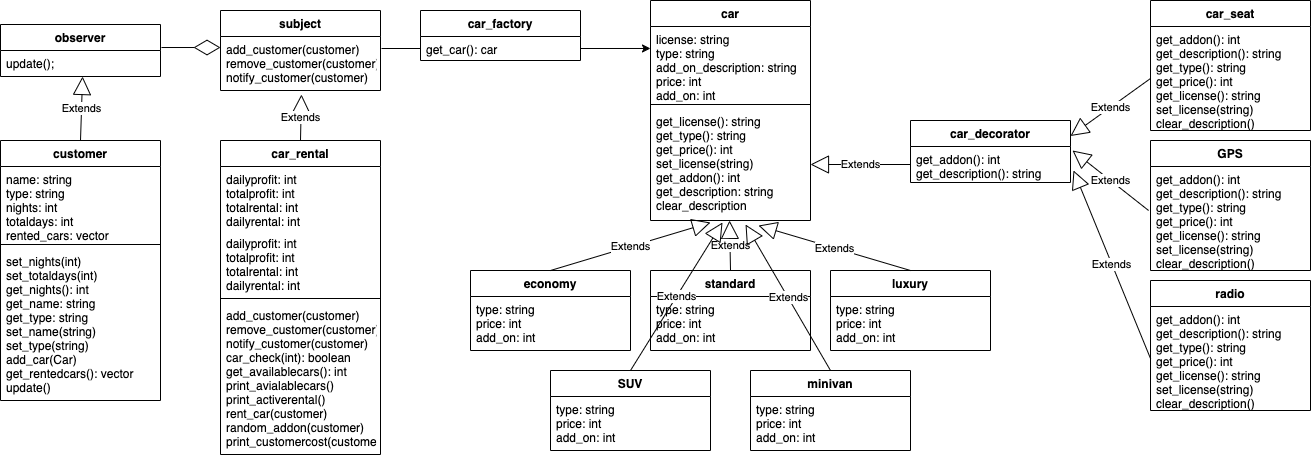

The diagram above was exported from draw.io. Its source (the exported page's mxGraphModel, read from the mxfile embedded in the PNG):
<mxGraphModel dx="1628" dy="491" grid="1" gridSize="10" guides="1" tooltips="1" connect="1" arrows="1" fold="1" page="1" pageScale="1" pageWidth="850" pageHeight="1100" math="0" shadow="0">
  <root>
    <mxCell id="0" />
    <mxCell id="1" parent="0" />
    <mxCell id="Ngz1B_NqexmWfuf9G83f-6" value="car" style="swimlane;fontStyle=1;align=center;verticalAlign=top;childLayout=stackLayout;horizontal=1;startSize=26;horizontalStack=0;resizeParent=1;resizeParentMax=0;resizeLast=0;collapsible=1;marginBottom=0;" parent="1" vertex="1">
      <mxGeometry x="190" y="10" width="160" height="220" as="geometry" />
    </mxCell>
    <mxCell id="Ngz1B_NqexmWfuf9G83f-7" value="license: string&#10;type: string&#10;add_on_description: string&#10;price: int&#10;add_on: int&#10;&#10;" style="text;strokeColor=none;fillColor=none;align=left;verticalAlign=top;spacingLeft=4;spacingRight=4;overflow=hidden;rotatable=0;points=[[0,0.5],[1,0.5]];portConstraint=eastwest;" parent="Ngz1B_NqexmWfuf9G83f-6" vertex="1">
      <mxGeometry y="26" width="160" height="74" as="geometry" />
    </mxCell>
    <mxCell id="Ngz1B_NqexmWfuf9G83f-8" value="" style="line;strokeWidth=1;fillColor=none;align=left;verticalAlign=middle;spacingTop=-1;spacingLeft=3;spacingRight=3;rotatable=0;labelPosition=right;points=[];portConstraint=eastwest;" parent="Ngz1B_NqexmWfuf9G83f-6" vertex="1">
      <mxGeometry y="100" width="160" height="8" as="geometry" />
    </mxCell>
    <mxCell id="Ngz1B_NqexmWfuf9G83f-9" value="get_license(): string&#10;get_type(): string&#10;get_price(): int&#10;set_license(string)&#10;get_addon(): int&#10;get_description: string&#10;clear_description" style="text;strokeColor=none;fillColor=none;align=left;verticalAlign=top;spacingLeft=4;spacingRight=4;overflow=hidden;rotatable=0;points=[[0,0.5],[1,0.5]];portConstraint=eastwest;" parent="Ngz1B_NqexmWfuf9G83f-6" vertex="1">
      <mxGeometry y="108" width="160" height="112" as="geometry" />
    </mxCell>
    <mxCell id="Ngz1B_NqexmWfuf9G83f-10" value="economy" style="swimlane;fontStyle=1;align=center;verticalAlign=top;childLayout=stackLayout;horizontal=1;startSize=26;horizontalStack=0;resizeParent=1;resizeParentMax=0;resizeLast=0;collapsible=1;marginBottom=0;" parent="1" vertex="1">
      <mxGeometry x="10" y="280" width="160" height="80" as="geometry" />
    </mxCell>
    <mxCell id="Ngz1B_NqexmWfuf9G83f-11" value="type: string&#10;price: int&#10;add_on: int" style="text;strokeColor=none;fillColor=none;align=left;verticalAlign=top;spacingLeft=4;spacingRight=4;overflow=hidden;rotatable=0;points=[[0,0.5],[1,0.5]];portConstraint=eastwest;" parent="Ngz1B_NqexmWfuf9G83f-10" vertex="1">
      <mxGeometry y="26" width="160" height="54" as="geometry" />
    </mxCell>
    <mxCell id="Ngz1B_NqexmWfuf9G83f-14" value="Extends" style="endArrow=block;endSize=16;endFill=0;html=1;exitX=0.5;exitY=0;exitDx=0;exitDy=0;" parent="1" source="Ngz1B_NqexmWfuf9G83f-10" edge="1">
      <mxGeometry width="160" relative="1" as="geometry">
        <mxPoint x="40" y="250" as="sourcePoint" />
        <mxPoint x="250" y="232" as="targetPoint" />
      </mxGeometry>
    </mxCell>
    <mxCell id="Ngz1B_NqexmWfuf9G83f-23" value="standard" style="swimlane;fontStyle=1;align=center;verticalAlign=top;childLayout=stackLayout;horizontal=1;startSize=26;horizontalStack=0;resizeParent=1;resizeParentMax=0;resizeLast=0;collapsible=1;marginBottom=0;" parent="1" vertex="1">
      <mxGeometry x="190" y="280" width="160" height="80" as="geometry" />
    </mxCell>
    <mxCell id="Ngz1B_NqexmWfuf9G83f-24" value="type: string&#10;price: int&#10;add_on: int" style="text;strokeColor=none;fillColor=none;align=left;verticalAlign=top;spacingLeft=4;spacingRight=4;overflow=hidden;rotatable=0;points=[[0,0.5],[1,0.5]];portConstraint=eastwest;" parent="Ngz1B_NqexmWfuf9G83f-23" vertex="1">
      <mxGeometry y="26" width="160" height="54" as="geometry" />
    </mxCell>
    <mxCell id="Ngz1B_NqexmWfuf9G83f-27" value="Extends" style="endArrow=block;endSize=16;endFill=0;html=1;exitX=0.5;exitY=0;exitDx=0;exitDy=0;entryX=0.494;entryY=1;entryDx=0;entryDy=0;entryPerimeter=0;" parent="1" source="Ngz1B_NqexmWfuf9G83f-23" target="Ngz1B_NqexmWfuf9G83f-9" edge="1">
      <mxGeometry width="160" relative="1" as="geometry">
        <mxPoint x="130" y="210" as="sourcePoint" />
        <mxPoint x="274" y="240" as="targetPoint" />
      </mxGeometry>
    </mxCell>
    <mxCell id="Ngz1B_NqexmWfuf9G83f-28" value="luxury" style="swimlane;fontStyle=1;align=center;verticalAlign=top;childLayout=stackLayout;horizontal=1;startSize=26;horizontalStack=0;resizeParent=1;resizeParentMax=0;resizeLast=0;collapsible=1;marginBottom=0;" parent="1" vertex="1">
      <mxGeometry x="370" y="280" width="160" height="80" as="geometry" />
    </mxCell>
    <mxCell id="Ngz1B_NqexmWfuf9G83f-29" value="type: string&#10;price: int&#10;add_on: int" style="text;strokeColor=none;fillColor=none;align=left;verticalAlign=top;spacingLeft=4;spacingRight=4;overflow=hidden;rotatable=0;points=[[0,0.5],[1,0.5]];portConstraint=eastwest;" parent="Ngz1B_NqexmWfuf9G83f-28" vertex="1">
      <mxGeometry y="26" width="160" height="54" as="geometry" />
    </mxCell>
    <mxCell id="KnHaSvBb3sahxxaU2tGX-1" value="Extends" style="endArrow=block;endSize=16;endFill=0;html=1;entryX=0.675;entryY=1.045;entryDx=0;entryDy=0;entryPerimeter=0;exitX=0.5;exitY=0;exitDx=0;exitDy=0;" edge="1" parent="1" source="Ngz1B_NqexmWfuf9G83f-28" target="Ngz1B_NqexmWfuf9G83f-9">
      <mxGeometry width="160" relative="1" as="geometry">
        <mxPoint x="350" y="280" as="sourcePoint" />
        <mxPoint x="380" y="250" as="targetPoint" />
      </mxGeometry>
    </mxCell>
    <mxCell id="KnHaSvBb3sahxxaU2tGX-3" value="SUV" style="swimlane;fontStyle=1;align=center;verticalAlign=top;childLayout=stackLayout;horizontal=1;startSize=26;horizontalStack=0;resizeParent=1;resizeParentMax=0;resizeLast=0;collapsible=1;marginBottom=0;" vertex="1" parent="1">
      <mxGeometry x="90" y="380" width="160" height="80" as="geometry" />
    </mxCell>
    <mxCell id="KnHaSvBb3sahxxaU2tGX-4" value="type: string&#10;price: int&#10;add_on: int" style="text;strokeColor=none;fillColor=none;align=left;verticalAlign=top;spacingLeft=4;spacingRight=4;overflow=hidden;rotatable=0;points=[[0,0.5],[1,0.5]];portConstraint=eastwest;" vertex="1" parent="KnHaSvBb3sahxxaU2tGX-3">
      <mxGeometry y="26" width="160" height="54" as="geometry" />
    </mxCell>
    <mxCell id="KnHaSvBb3sahxxaU2tGX-5" value="minivan" style="swimlane;fontStyle=1;align=center;verticalAlign=top;childLayout=stackLayout;horizontal=1;startSize=26;horizontalStack=0;resizeParent=1;resizeParentMax=0;resizeLast=0;collapsible=1;marginBottom=0;" vertex="1" parent="1">
      <mxGeometry x="290" y="380" width="160" height="80" as="geometry" />
    </mxCell>
    <mxCell id="KnHaSvBb3sahxxaU2tGX-6" value="type: string&#10;price: int&#10;add_on: int" style="text;strokeColor=none;fillColor=none;align=left;verticalAlign=top;spacingLeft=4;spacingRight=4;overflow=hidden;rotatable=0;points=[[0,0.5],[1,0.5]];portConstraint=eastwest;" vertex="1" parent="KnHaSvBb3sahxxaU2tGX-5">
      <mxGeometry y="26" width="160" height="54" as="geometry" />
    </mxCell>
    <mxCell id="KnHaSvBb3sahxxaU2tGX-11" value="Extends" style="endArrow=block;endSize=16;endFill=0;html=1;entryX=0.45;entryY=1.018;entryDx=0;entryDy=0;entryPerimeter=0;exitX=0.5;exitY=0;exitDx=0;exitDy=0;" edge="1" parent="1" source="KnHaSvBb3sahxxaU2tGX-3" target="Ngz1B_NqexmWfuf9G83f-9">
      <mxGeometry width="160" relative="1" as="geometry">
        <mxPoint x="110" y="435" as="sourcePoint" />
        <mxPoint x="180" y="240" as="targetPoint" />
      </mxGeometry>
    </mxCell>
    <mxCell id="KnHaSvBb3sahxxaU2tGX-12" value="Extends" style="endArrow=block;endSize=16;endFill=0;html=1;entryX=0.594;entryY=1.036;entryDx=0;entryDy=0;entryPerimeter=0;exitX=0.5;exitY=0;exitDx=0;exitDy=0;" edge="1" parent="1" source="KnHaSvBb3sahxxaU2tGX-5" target="Ngz1B_NqexmWfuf9G83f-9">
      <mxGeometry width="160" relative="1" as="geometry">
        <mxPoint x="450" y="420" as="sourcePoint" />
        <mxPoint x="440" y="380" as="targetPoint" />
      </mxGeometry>
    </mxCell>
    <mxCell id="KnHaSvBb3sahxxaU2tGX-14" value="car_decorator" style="swimlane;fontStyle=1;align=center;verticalAlign=top;childLayout=stackLayout;horizontal=1;startSize=26;horizontalStack=0;resizeParent=1;resizeParentMax=0;resizeLast=0;collapsible=1;marginBottom=0;" vertex="1" parent="1">
      <mxGeometry x="450" y="130" width="160" height="62" as="geometry" />
    </mxCell>
    <mxCell id="KnHaSvBb3sahxxaU2tGX-17" value="get_addon(): int&#10;get_description(): string" style="text;strokeColor=none;fillColor=none;align=left;verticalAlign=top;spacingLeft=4;spacingRight=4;overflow=hidden;rotatable=0;points=[[0,0.5],[1,0.5]];portConstraint=eastwest;" vertex="1" parent="KnHaSvBb3sahxxaU2tGX-14">
      <mxGeometry y="26" width="160" height="36" as="geometry" />
    </mxCell>
    <mxCell id="KnHaSvBb3sahxxaU2tGX-19" value="Extends" style="endArrow=block;endSize=16;endFill=0;html=1;exitX=0;exitY=0.5;exitDx=0;exitDy=0;entryX=1;entryY=0.5;entryDx=0;entryDy=0;" edge="1" parent="1" source="KnHaSvBb3sahxxaU2tGX-17" target="Ngz1B_NqexmWfuf9G83f-9">
      <mxGeometry width="160" relative="1" as="geometry">
        <mxPoint x="350" y="110" as="sourcePoint" />
        <mxPoint x="510" y="110" as="targetPoint" />
      </mxGeometry>
    </mxCell>
    <mxCell id="KnHaSvBb3sahxxaU2tGX-22" value="car_seat" style="swimlane;fontStyle=1;align=center;verticalAlign=top;childLayout=stackLayout;horizontal=1;startSize=26;horizontalStack=0;resizeParent=1;resizeParentMax=0;resizeLast=0;collapsible=1;marginBottom=0;" vertex="1" parent="1">
      <mxGeometry x="690" y="10" width="160" height="130" as="geometry" />
    </mxCell>
    <mxCell id="KnHaSvBb3sahxxaU2tGX-23" value="get_addon(): int&#10;get_description(): string&#10;get_type(): string&#10;get_price(): int&#10;get_license(): string&#10;set_license(string)&#10;clear_description()&#10;&#10;" style="text;strokeColor=none;fillColor=none;align=left;verticalAlign=top;spacingLeft=4;spacingRight=4;overflow=hidden;rotatable=0;points=[[0,0.5],[1,0.5]];portConstraint=eastwest;" vertex="1" parent="KnHaSvBb3sahxxaU2tGX-22">
      <mxGeometry y="26" width="160" height="104" as="geometry" />
    </mxCell>
    <mxCell id="KnHaSvBb3sahxxaU2tGX-27" value="Extends" style="endArrow=block;endSize=16;endFill=0;html=1;exitX=0;exitY=0.5;exitDx=0;exitDy=0;entryX=1;entryY=0.25;entryDx=0;entryDy=0;" edge="1" parent="1" source="KnHaSvBb3sahxxaU2tGX-23" target="KnHaSvBb3sahxxaU2tGX-14">
      <mxGeometry width="160" relative="1" as="geometry">
        <mxPoint x="450" y="140" as="sourcePoint" />
        <mxPoint x="610" y="140" as="targetPoint" />
      </mxGeometry>
    </mxCell>
    <mxCell id="KnHaSvBb3sahxxaU2tGX-28" value="GPS" style="swimlane;fontStyle=1;align=center;verticalAlign=top;childLayout=stackLayout;horizontal=1;startSize=26;horizontalStack=0;resizeParent=1;resizeParentMax=0;resizeLast=0;collapsible=1;marginBottom=0;" vertex="1" parent="1">
      <mxGeometry x="690" y="150" width="160" height="130" as="geometry" />
    </mxCell>
    <mxCell id="KnHaSvBb3sahxxaU2tGX-29" value="get_addon(): int&#10;get_description(): string&#10;get_type(): string&#10;get_price(): int&#10;get_license(): string&#10;set_license(string)&#10;clear_description()&#10;&#10;" style="text;strokeColor=none;fillColor=none;align=left;verticalAlign=top;spacingLeft=4;spacingRight=4;overflow=hidden;rotatable=0;points=[[0,0.5],[1,0.5]];portConstraint=eastwest;" vertex="1" parent="KnHaSvBb3sahxxaU2tGX-28">
      <mxGeometry y="26" width="160" height="104" as="geometry" />
    </mxCell>
    <mxCell id="KnHaSvBb3sahxxaU2tGX-30" value="Extends" style="endArrow=block;endSize=16;endFill=0;html=1;exitX=-0.012;exitY=0.423;exitDx=0;exitDy=0;exitPerimeter=0;" edge="1" parent="1" source="KnHaSvBb3sahxxaU2tGX-29">
      <mxGeometry width="160" relative="1" as="geometry">
        <mxPoint x="670" y="160" as="sourcePoint" />
        <mxPoint x="612" y="160" as="targetPoint" />
      </mxGeometry>
    </mxCell>
    <mxCell id="KnHaSvBb3sahxxaU2tGX-31" value="radio" style="swimlane;fontStyle=1;align=center;verticalAlign=top;childLayout=stackLayout;horizontal=1;startSize=26;horizontalStack=0;resizeParent=1;resizeParentMax=0;resizeLast=0;collapsible=1;marginBottom=0;" vertex="1" parent="1">
      <mxGeometry x="690" y="290" width="160" height="130" as="geometry" />
    </mxCell>
    <mxCell id="KnHaSvBb3sahxxaU2tGX-32" value="get_addon(): int&#10;get_description(): string&#10;get_type(): string&#10;get_price(): int&#10;get_license(): string&#10;set_license(string)&#10;clear_description()&#10;&#10;" style="text;strokeColor=none;fillColor=none;align=left;verticalAlign=top;spacingLeft=4;spacingRight=4;overflow=hidden;rotatable=0;points=[[0,0.5],[1,0.5]];portConstraint=eastwest;" vertex="1" parent="KnHaSvBb3sahxxaU2tGX-31">
      <mxGeometry y="26" width="160" height="104" as="geometry" />
    </mxCell>
    <mxCell id="KnHaSvBb3sahxxaU2tGX-33" value="Extends" style="endArrow=block;endSize=16;endFill=0;html=1;exitX=0;exitY=0.5;exitDx=0;exitDy=0;" edge="1" parent="1" source="KnHaSvBb3sahxxaU2tGX-32">
      <mxGeometry width="160" relative="1" as="geometry">
        <mxPoint x="640" y="210" as="sourcePoint" />
        <mxPoint x="613" y="180" as="targetPoint" />
      </mxGeometry>
    </mxCell>
    <mxCell id="KnHaSvBb3sahxxaU2tGX-34" value="car_factory" style="swimlane;fontStyle=1;align=center;verticalAlign=top;childLayout=stackLayout;horizontal=1;startSize=26;horizontalStack=0;resizeParent=1;resizeParentMax=0;resizeLast=0;collapsible=1;marginBottom=0;" vertex="1" parent="1">
      <mxGeometry x="-40" y="20" width="160" height="50" as="geometry" />
    </mxCell>
    <mxCell id="KnHaSvBb3sahxxaU2tGX-35" value="get_car(): car" style="text;strokeColor=none;fillColor=none;align=left;verticalAlign=top;spacingLeft=4;spacingRight=4;overflow=hidden;rotatable=0;points=[[0,0.5],[1,0.5]];portConstraint=eastwest;" vertex="1" parent="KnHaSvBb3sahxxaU2tGX-34">
      <mxGeometry y="26" width="160" height="24" as="geometry" />
    </mxCell>
    <mxCell id="KnHaSvBb3sahxxaU2tGX-39" value="subject" style="swimlane;fontStyle=1;align=center;verticalAlign=top;childLayout=stackLayout;horizontal=1;startSize=26;horizontalStack=0;resizeParent=1;resizeParentMax=0;resizeLast=0;collapsible=1;marginBottom=0;" vertex="1" parent="1">
      <mxGeometry x="-240" y="20" width="160" height="80" as="geometry" />
    </mxCell>
    <mxCell id="KnHaSvBb3sahxxaU2tGX-42" value="add_customer(customer)&#10;remove_customer(customer)&#10;notify_customer(customer)" style="text;strokeColor=none;fillColor=none;align=left;verticalAlign=top;spacingLeft=4;spacingRight=4;overflow=hidden;rotatable=0;points=[[0,0.5],[1,0.5]];portConstraint=eastwest;" vertex="1" parent="KnHaSvBb3sahxxaU2tGX-39">
      <mxGeometry y="26" width="160" height="54" as="geometry" />
    </mxCell>
    <mxCell id="KnHaSvBb3sahxxaU2tGX-43" value="observer" style="swimlane;fontStyle=1;align=center;verticalAlign=top;childLayout=stackLayout;horizontal=1;startSize=26;horizontalStack=0;resizeParent=1;resizeParentMax=0;resizeLast=0;collapsible=1;marginBottom=0;" vertex="1" parent="1">
      <mxGeometry x="-460" y="34" width="160" height="52" as="geometry" />
    </mxCell>
    <mxCell id="KnHaSvBb3sahxxaU2tGX-46" value="update();" style="text;strokeColor=none;fillColor=none;align=left;verticalAlign=top;spacingLeft=4;spacingRight=4;overflow=hidden;rotatable=0;points=[[0,0.5],[1,0.5]];portConstraint=eastwest;" vertex="1" parent="KnHaSvBb3sahxxaU2tGX-43">
      <mxGeometry y="26" width="160" height="26" as="geometry" />
    </mxCell>
    <mxCell id="KnHaSvBb3sahxxaU2tGX-47" value="" style="endArrow=diamondThin;endFill=0;endSize=24;html=1;exitX=1.006;exitY=-0.115;exitDx=0;exitDy=0;exitPerimeter=0;entryX=0;entryY=0.204;entryDx=0;entryDy=0;entryPerimeter=0;" edge="1" parent="1" source="KnHaSvBb3sahxxaU2tGX-46" target="KnHaSvBb3sahxxaU2tGX-42">
      <mxGeometry width="160" relative="1" as="geometry">
        <mxPoint x="-300" y="-80" as="sourcePoint" />
        <mxPoint x="-140" y="-80" as="targetPoint" />
      </mxGeometry>
    </mxCell>
    <mxCell id="KnHaSvBb3sahxxaU2tGX-48" value="customer" style="swimlane;fontStyle=1;align=center;verticalAlign=top;childLayout=stackLayout;horizontal=1;startSize=26;horizontalStack=0;resizeParent=1;resizeParentMax=0;resizeLast=0;collapsible=1;marginBottom=0;" vertex="1" parent="1">
      <mxGeometry x="-460" y="150" width="160" height="260" as="geometry" />
    </mxCell>
    <mxCell id="KnHaSvBb3sahxxaU2tGX-49" value="name: string&#10;type: string&#10;nights: int&#10;totaldays: int&#10;rented_cars: vector" style="text;strokeColor=none;fillColor=none;align=left;verticalAlign=top;spacingLeft=4;spacingRight=4;overflow=hidden;rotatable=0;points=[[0,0.5],[1,0.5]];portConstraint=eastwest;" vertex="1" parent="KnHaSvBb3sahxxaU2tGX-48">
      <mxGeometry y="26" width="160" height="74" as="geometry" />
    </mxCell>
    <mxCell id="KnHaSvBb3sahxxaU2tGX-50" value="" style="line;strokeWidth=1;fillColor=none;align=left;verticalAlign=middle;spacingTop=-1;spacingLeft=3;spacingRight=3;rotatable=0;labelPosition=right;points=[];portConstraint=eastwest;" vertex="1" parent="KnHaSvBb3sahxxaU2tGX-48">
      <mxGeometry y="100" width="160" height="8" as="geometry" />
    </mxCell>
    <mxCell id="KnHaSvBb3sahxxaU2tGX-51" value="set_nights(int)&#10;set_totaldays(int)&#10;get_nights(): int&#10;get_name: string&#10;get_type: string&#10;set_name(string)&#10;set_type(string)&#10;add_car(Car)&#10;get_rentedcars(): vector&#10;update()" style="text;strokeColor=none;fillColor=none;align=left;verticalAlign=top;spacingLeft=4;spacingRight=4;overflow=hidden;rotatable=0;points=[[0,0.5],[1,0.5]];portConstraint=eastwest;" vertex="1" parent="KnHaSvBb3sahxxaU2tGX-48">
      <mxGeometry y="108" width="160" height="152" as="geometry" />
    </mxCell>
    <mxCell id="KnHaSvBb3sahxxaU2tGX-52" value="Extends" style="endArrow=block;endSize=16;endFill=0;html=1;entryX=0.513;entryY=1;entryDx=0;entryDy=0;entryPerimeter=0;exitX=0.5;exitY=0;exitDx=0;exitDy=0;" edge="1" parent="1" source="KnHaSvBb3sahxxaU2tGX-48" target="KnHaSvBb3sahxxaU2tGX-46">
      <mxGeometry width="160" relative="1" as="geometry">
        <mxPoint x="-410" y="150" as="sourcePoint" />
        <mxPoint x="-250" y="150" as="targetPoint" />
      </mxGeometry>
    </mxCell>
    <mxCell id="KnHaSvBb3sahxxaU2tGX-53" value="car_rental" style="swimlane;fontStyle=1;align=center;verticalAlign=top;childLayout=stackLayout;horizontal=1;startSize=26;horizontalStack=0;resizeParent=1;resizeParentMax=0;resizeLast=0;collapsible=1;marginBottom=0;" vertex="1" parent="1">
      <mxGeometry x="-240" y="150" width="160" height="314" as="geometry" />
    </mxCell>
    <mxCell id="KnHaSvBb3sahxxaU2tGX-54" value="dailyprofit: int&#10;totalprofit: int&#10;totalrental: int&#10;dailyrental: int" style="text;strokeColor=none;fillColor=none;align=left;verticalAlign=top;spacingLeft=4;spacingRight=4;overflow=hidden;rotatable=0;points=[[0,0.5],[1,0.5]];portConstraint=eastwest;" vertex="1" parent="KnHaSvBb3sahxxaU2tGX-53">
      <mxGeometry y="26" width="160" height="64" as="geometry" />
    </mxCell>
    <mxCell id="KnHaSvBb3sahxxaU2tGX-58" value="dailyprofit: int&#10;totalprofit: int&#10;totalrental: int&#10;dailyrental: int" style="text;strokeColor=none;fillColor=none;align=left;verticalAlign=top;spacingLeft=4;spacingRight=4;overflow=hidden;rotatable=0;points=[[0,0.5],[1,0.5]];portConstraint=eastwest;" vertex="1" parent="KnHaSvBb3sahxxaU2tGX-53">
      <mxGeometry y="90" width="160" height="64" as="geometry" />
    </mxCell>
    <mxCell id="KnHaSvBb3sahxxaU2tGX-55" value="" style="line;strokeWidth=1;fillColor=none;align=left;verticalAlign=middle;spacingTop=-1;spacingLeft=3;spacingRight=3;rotatable=0;labelPosition=right;points=[];portConstraint=eastwest;" vertex="1" parent="KnHaSvBb3sahxxaU2tGX-53">
      <mxGeometry y="154" width="160" height="8" as="geometry" />
    </mxCell>
    <mxCell id="KnHaSvBb3sahxxaU2tGX-56" value="add_customer(customer)&#10;remove_customer(customer)&#10;notify_customer(customer)&#10;car_check(int): boolean&#10;get_availablecars(): int&#10;print_avialablecars()&#10;print_activerental()&#10;rent_car(customer)&#10;random_addon(customer)&#10;print_customercost(customer)&#10;" style="text;strokeColor=none;fillColor=none;align=left;verticalAlign=top;spacingLeft=4;spacingRight=4;overflow=hidden;rotatable=0;points=[[0,0.5],[1,0.5]];portConstraint=eastwest;" vertex="1" parent="KnHaSvBb3sahxxaU2tGX-53">
      <mxGeometry y="162" width="160" height="152" as="geometry" />
    </mxCell>
    <mxCell id="KnHaSvBb3sahxxaU2tGX-57" value="Extends" style="endArrow=block;endSize=16;endFill=0;html=1;exitX=0.5;exitY=0;exitDx=0;exitDy=0;entryX=0.506;entryY=1.074;entryDx=0;entryDy=0;entryPerimeter=0;" edge="1" parent="1" source="KnHaSvBb3sahxxaU2tGX-53" target="KnHaSvBb3sahxxaU2tGX-42">
      <mxGeometry width="160" relative="1" as="geometry">
        <mxPoint x="-300" y="190" as="sourcePoint" />
        <mxPoint x="-140" y="190" as="targetPoint" />
      </mxGeometry>
    </mxCell>
    <mxCell id="KnHaSvBb3sahxxaU2tGX-60" value="" style="endArrow=none;html=1;entryX=0;entryY=0.5;entryDx=0;entryDy=0;" edge="1" parent="1" target="KnHaSvBb3sahxxaU2tGX-35">
      <mxGeometry width="50" height="50" relative="1" as="geometry">
        <mxPoint x="-79" y="58" as="sourcePoint" />
        <mxPoint x="-140" y="230" as="targetPoint" />
      </mxGeometry>
    </mxCell>
    <mxCell id="KnHaSvBb3sahxxaU2tGX-62" value="" style="endArrow=classic;html=1;exitX=1;exitY=0.5;exitDx=0;exitDy=0;entryX=0;entryY=0.297;entryDx=0;entryDy=0;entryPerimeter=0;" edge="1" parent="1" source="KnHaSvBb3sahxxaU2tGX-35" target="Ngz1B_NqexmWfuf9G83f-7">
      <mxGeometry width="50" height="50" relative="1" as="geometry">
        <mxPoint x="-30" y="290" as="sourcePoint" />
        <mxPoint x="20" y="240" as="targetPoint" />
      </mxGeometry>
    </mxCell>
  </root>
</mxGraphModel>